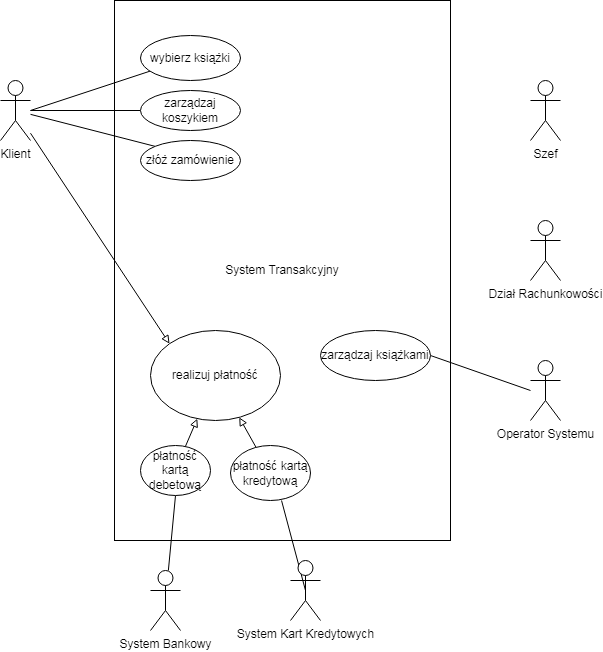

The diagram above was exported from draw.io. Its source (the exported page's mxGraphModel, read from the mxfile embedded in the PNG):
<mxGraphModel dx="1422" dy="794" grid="1" gridSize="10" guides="1" tooltips="1" connect="1" arrows="1" fold="1" page="1" pageScale="1" pageWidth="827" pageHeight="1169" math="0" shadow="0">
  <root>
    <mxCell id="0" />
    <mxCell id="1" parent="0" />
    <mxCell id="dcbGEaWW3W1sxanjO5yo-3" value="System Transakcyjny" style="rounded=0;whiteSpace=wrap;html=1;" vertex="1" parent="1">
      <mxGeometry x="254" y="90" width="336" height="540" as="geometry" />
    </mxCell>
    <mxCell id="dcbGEaWW3W1sxanjO5yo-18" style="rounded=0;orthogonalLoop=1;jettySize=auto;html=1;endArrow=none;endFill=0;" edge="1" parent="1" target="dcbGEaWW3W1sxanjO5yo-17">
      <mxGeometry relative="1" as="geometry">
        <mxPoint x="170" y="200" as="sourcePoint" />
      </mxGeometry>
    </mxCell>
    <mxCell id="dcbGEaWW3W1sxanjO5yo-22" style="rounded=0;orthogonalLoop=1;jettySize=auto;html=1;entryX=0;entryY=0.5;entryDx=0;entryDy=0;endArrow=none;endFill=0;" edge="1" parent="1" source="dcbGEaWW3W1sxanjO5yo-4" target="dcbGEaWW3W1sxanjO5yo-20">
      <mxGeometry relative="1" as="geometry" />
    </mxCell>
    <mxCell id="dcbGEaWW3W1sxanjO5yo-24" style="edgeStyle=none;rounded=0;orthogonalLoop=1;jettySize=auto;html=1;entryX=0;entryY=0;entryDx=0;entryDy=0;endArrow=none;endFill=0;" edge="1" parent="1" source="dcbGEaWW3W1sxanjO5yo-4" target="dcbGEaWW3W1sxanjO5yo-23">
      <mxGeometry relative="1" as="geometry" />
    </mxCell>
    <mxCell id="dcbGEaWW3W1sxanjO5yo-36" style="edgeStyle=none;rounded=0;orthogonalLoop=1;jettySize=auto;html=1;entryX=0;entryY=0;entryDx=0;entryDy=0;endArrow=block;endFill=0;" edge="1" parent="1" source="dcbGEaWW3W1sxanjO5yo-4" target="dcbGEaWW3W1sxanjO5yo-26">
      <mxGeometry relative="1" as="geometry" />
    </mxCell>
    <mxCell id="dcbGEaWW3W1sxanjO5yo-4" value="Klient" style="shape=umlActor;verticalLabelPosition=bottom;verticalAlign=top;html=1;outlineConnect=0;" vertex="1" parent="1">
      <mxGeometry x="140" y="170" width="30" height="60" as="geometry" />
    </mxCell>
    <mxCell id="dcbGEaWW3W1sxanjO5yo-5" value="Szef" style="shape=umlActor;verticalLabelPosition=bottom;verticalAlign=top;html=1;outlineConnect=0;" vertex="1" parent="1">
      <mxGeometry x="670" y="170" width="30" height="60" as="geometry" />
    </mxCell>
    <mxCell id="dcbGEaWW3W1sxanjO5yo-6" value="Dział Rachunkowości" style="shape=umlActor;verticalLabelPosition=bottom;verticalAlign=top;html=1;outlineConnect=0;" vertex="1" parent="1">
      <mxGeometry x="670" y="310" width="30" height="60" as="geometry" />
    </mxCell>
    <mxCell id="dcbGEaWW3W1sxanjO5yo-14" style="rounded=0;orthogonalLoop=1;jettySize=auto;html=1;entryX=1;entryY=0.5;entryDx=0;entryDy=0;endArrow=none;endFill=0;" edge="1" parent="1" target="dcbGEaWW3W1sxanjO5yo-13">
      <mxGeometry relative="1" as="geometry">
        <mxPoint x="670" y="480" as="sourcePoint" />
      </mxGeometry>
    </mxCell>
    <mxCell id="dcbGEaWW3W1sxanjO5yo-8" value="Operator Systemu" style="shape=umlActor;verticalLabelPosition=bottom;verticalAlign=top;html=1;outlineConnect=0;" vertex="1" parent="1">
      <mxGeometry x="670" y="450" width="30" height="60" as="geometry" />
    </mxCell>
    <mxCell id="dcbGEaWW3W1sxanjO5yo-28" style="edgeStyle=none;rounded=0;orthogonalLoop=1;jettySize=auto;html=1;endArrow=none;endFill=0;entryX=0.5;entryY=1;entryDx=0;entryDy=0;" edge="1" parent="1" source="dcbGEaWW3W1sxanjO5yo-9" target="dcbGEaWW3W1sxanjO5yo-30">
      <mxGeometry relative="1" as="geometry" />
    </mxCell>
    <mxCell id="dcbGEaWW3W1sxanjO5yo-9" value="System Bankowy" style="shape=umlActor;verticalLabelPosition=bottom;verticalAlign=top;html=1;outlineConnect=0;" vertex="1" parent="1">
      <mxGeometry x="290" y="660" width="30" height="60" as="geometry" />
    </mxCell>
    <mxCell id="dcbGEaWW3W1sxanjO5yo-13" value="zarządzaj książkami" style="ellipse;whiteSpace=wrap;html=1;" vertex="1" parent="1">
      <mxGeometry x="460" y="420" width="110" height="50" as="geometry" />
    </mxCell>
    <mxCell id="dcbGEaWW3W1sxanjO5yo-17" value="wybierz książki" style="ellipse;whiteSpace=wrap;html=1;" vertex="1" parent="1">
      <mxGeometry x="280" y="125" width="100" height="45" as="geometry" />
    </mxCell>
    <mxCell id="dcbGEaWW3W1sxanjO5yo-20" value="zarządzaj koszykiem" style="ellipse;whiteSpace=wrap;html=1;" vertex="1" parent="1">
      <mxGeometry x="280" y="180" width="100" height="40" as="geometry" />
    </mxCell>
    <mxCell id="dcbGEaWW3W1sxanjO5yo-23" value="złóż zamówienie" style="ellipse;whiteSpace=wrap;html=1;" vertex="1" parent="1">
      <mxGeometry x="280" y="230" width="100" height="40" as="geometry" />
    </mxCell>
    <mxCell id="dcbGEaWW3W1sxanjO5yo-26" value="realizuj płatność" style="ellipse;whiteSpace=wrap;html=1;" vertex="1" parent="1">
      <mxGeometry x="290" y="420" width="130" height="90" as="geometry" />
    </mxCell>
    <mxCell id="dcbGEaWW3W1sxanjO5yo-37" style="edgeStyle=none;rounded=0;orthogonalLoop=1;jettySize=auto;html=1;exitX=0.5;exitY=0.5;exitDx=0;exitDy=0;exitPerimeter=0;entryX=0.638;entryY=1;entryDx=0;entryDy=0;entryPerimeter=0;endArrow=none;endFill=0;" edge="1" parent="1" source="dcbGEaWW3W1sxanjO5yo-29" target="dcbGEaWW3W1sxanjO5yo-31">
      <mxGeometry relative="1" as="geometry" />
    </mxCell>
    <mxCell id="dcbGEaWW3W1sxanjO5yo-29" value="System Kart Kredytowych" style="shape=umlActor;verticalLabelPosition=bottom;verticalAlign=top;html=1;" vertex="1" parent="1">
      <mxGeometry x="430" y="650" width="30" height="60" as="geometry" />
    </mxCell>
    <mxCell id="dcbGEaWW3W1sxanjO5yo-35" style="edgeStyle=none;rounded=0;orthogonalLoop=1;jettySize=auto;html=1;endArrow=block;endFill=0;" edge="1" parent="1" source="dcbGEaWW3W1sxanjO5yo-30" target="dcbGEaWW3W1sxanjO5yo-26">
      <mxGeometry relative="1" as="geometry" />
    </mxCell>
    <mxCell id="dcbGEaWW3W1sxanjO5yo-30" value="płatność kartą debetową" style="ellipse;whiteSpace=wrap;html=1;" vertex="1" parent="1">
      <mxGeometry x="280" y="535" width="70" height="50" as="geometry" />
    </mxCell>
    <mxCell id="dcbGEaWW3W1sxanjO5yo-34" style="edgeStyle=none;rounded=0;orthogonalLoop=1;jettySize=auto;html=1;endArrow=block;endFill=0;" edge="1" parent="1" source="dcbGEaWW3W1sxanjO5yo-31" target="dcbGEaWW3W1sxanjO5yo-26">
      <mxGeometry relative="1" as="geometry" />
    </mxCell>
    <mxCell id="dcbGEaWW3W1sxanjO5yo-31" value="płatność kartą kredytową" style="ellipse;whiteSpace=wrap;html=1;" vertex="1" parent="1">
      <mxGeometry x="370" y="535" width="80" height="55" as="geometry" />
    </mxCell>
  </root>
</mxGraphModel>